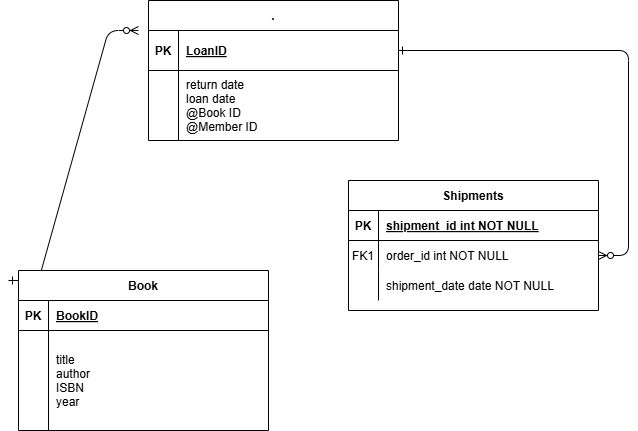

The diagram above was exported from draw.io. Its source (the exported page's mxGraphModel, read from the mxfile embedded in the PNG):
<mxGraphModel dx="1221" dy="759" grid="1" gridSize="10" guides="1" tooltips="1" connect="1" arrows="1" fold="1" page="1" pageScale="1" pageWidth="850" pageHeight="1100" math="0" shadow="0" extFonts="Permanent Marker^https://fonts.googleapis.com/css?family=Permanent+Marker">
  <root>
    <mxCell id="0" />
    <mxCell id="1" parent="0" />
    <mxCell id="C-vyLk0tnHw3VtMMgP7b-1" value="" style="edgeStyle=entityRelationEdgeStyle;endArrow=ERzeroToMany;startArrow=ERone;endFill=1;startFill=0;" parent="1" edge="1">
      <mxGeometry width="100" height="100" relative="1" as="geometry">
        <mxPoint x="110" y="380" as="sourcePoint" />
        <mxPoint x="240" y="130" as="targetPoint" />
      </mxGeometry>
    </mxCell>
    <mxCell id="C-vyLk0tnHw3VtMMgP7b-12" value="" style="edgeStyle=entityRelationEdgeStyle;endArrow=ERzeroToMany;startArrow=ERone;endFill=1;startFill=0;" parent="1" source="C-vyLk0tnHw3VtMMgP7b-3" target="C-vyLk0tnHw3VtMMgP7b-17" edge="1">
      <mxGeometry width="100" height="100" relative="1" as="geometry">
        <mxPoint x="400" y="180" as="sourcePoint" />
        <mxPoint x="460" y="205" as="targetPoint" />
      </mxGeometry>
    </mxCell>
    <mxCell id="C-vyLk0tnHw3VtMMgP7b-2" value="." style="shape=table;startSize=30;container=1;collapsible=1;childLayout=tableLayout;fixedRows=1;rowLines=0;fontStyle=1;align=center;resizeLast=1;" parent="1" vertex="1">
      <mxGeometry x="250" y="100" width="250" height="140" as="geometry" />
    </mxCell>
    <mxCell id="C-vyLk0tnHw3VtMMgP7b-3" value="" style="shape=partialRectangle;collapsible=0;dropTarget=0;pointerEvents=0;fillColor=none;points=[[0,0.5],[1,0.5]];portConstraint=eastwest;top=0;left=0;right=0;bottom=1;" parent="C-vyLk0tnHw3VtMMgP7b-2" vertex="1">
      <mxGeometry y="30" width="250" height="40" as="geometry" />
    </mxCell>
    <mxCell id="C-vyLk0tnHw3VtMMgP7b-4" value="PK" style="shape=partialRectangle;overflow=hidden;connectable=0;fillColor=none;top=0;left=0;bottom=0;right=0;fontStyle=1;" parent="C-vyLk0tnHw3VtMMgP7b-3" vertex="1">
      <mxGeometry width="30" height="40" as="geometry">
        <mxRectangle width="30" height="40" as="alternateBounds" />
      </mxGeometry>
    </mxCell>
    <mxCell id="C-vyLk0tnHw3VtMMgP7b-5" value="LoanID" style="shape=partialRectangle;overflow=hidden;connectable=0;fillColor=none;top=0;left=0;bottom=0;right=0;align=left;spacingLeft=6;fontStyle=5;" parent="C-vyLk0tnHw3VtMMgP7b-3" vertex="1">
      <mxGeometry x="30" width="220" height="40" as="geometry">
        <mxRectangle width="220" height="40" as="alternateBounds" />
      </mxGeometry>
    </mxCell>
    <mxCell id="C-vyLk0tnHw3VtMMgP7b-9" value="" style="shape=partialRectangle;collapsible=0;dropTarget=0;pointerEvents=0;fillColor=none;points=[[0,0.5],[1,0.5]];portConstraint=eastwest;top=0;left=0;right=0;bottom=0;" parent="C-vyLk0tnHw3VtMMgP7b-2" vertex="1">
      <mxGeometry y="70" width="250" height="70" as="geometry" />
    </mxCell>
    <mxCell id="C-vyLk0tnHw3VtMMgP7b-10" value="" style="shape=partialRectangle;overflow=hidden;connectable=0;fillColor=none;top=0;left=0;bottom=0;right=0;" parent="C-vyLk0tnHw3VtMMgP7b-9" vertex="1">
      <mxGeometry width="30" height="70" as="geometry">
        <mxRectangle width="30" height="70" as="alternateBounds" />
      </mxGeometry>
    </mxCell>
    <mxCell id="C-vyLk0tnHw3VtMMgP7b-11" value="return date&#10;loan date&#10;@Book ID&#10;@Member ID    " style="shape=partialRectangle;overflow=hidden;connectable=0;fillColor=none;top=0;left=0;bottom=0;right=0;align=left;spacingLeft=6;" parent="C-vyLk0tnHw3VtMMgP7b-9" vertex="1">
      <mxGeometry x="30" width="220" height="70" as="geometry">
        <mxRectangle width="220" height="70" as="alternateBounds" />
      </mxGeometry>
    </mxCell>
    <mxCell id="C-vyLk0tnHw3VtMMgP7b-13" value="Shipments" style="shape=table;startSize=30;container=1;collapsible=1;childLayout=tableLayout;fixedRows=1;rowLines=0;fontStyle=1;align=center;resizeLast=1;" parent="1" vertex="1">
      <mxGeometry x="450" y="280" width="250" height="130" as="geometry" />
    </mxCell>
    <mxCell id="C-vyLk0tnHw3VtMMgP7b-14" value="" style="shape=partialRectangle;collapsible=0;dropTarget=0;pointerEvents=0;fillColor=none;points=[[0,0.5],[1,0.5]];portConstraint=eastwest;top=0;left=0;right=0;bottom=1;" parent="C-vyLk0tnHw3VtMMgP7b-13" vertex="1">
      <mxGeometry y="30" width="250" height="30" as="geometry" />
    </mxCell>
    <mxCell id="C-vyLk0tnHw3VtMMgP7b-15" value="PK" style="shape=partialRectangle;overflow=hidden;connectable=0;fillColor=none;top=0;left=0;bottom=0;right=0;fontStyle=1;" parent="C-vyLk0tnHw3VtMMgP7b-14" vertex="1">
      <mxGeometry width="30" height="30" as="geometry" />
    </mxCell>
    <mxCell id="C-vyLk0tnHw3VtMMgP7b-16" value="shipment_id int NOT NULL " style="shape=partialRectangle;overflow=hidden;connectable=0;fillColor=none;top=0;left=0;bottom=0;right=0;align=left;spacingLeft=6;fontStyle=5;" parent="C-vyLk0tnHw3VtMMgP7b-14" vertex="1">
      <mxGeometry x="30" width="220" height="30" as="geometry" />
    </mxCell>
    <mxCell id="C-vyLk0tnHw3VtMMgP7b-17" value="" style="shape=partialRectangle;collapsible=0;dropTarget=0;pointerEvents=0;fillColor=none;points=[[0,0.5],[1,0.5]];portConstraint=eastwest;top=0;left=0;right=0;bottom=0;" parent="C-vyLk0tnHw3VtMMgP7b-13" vertex="1">
      <mxGeometry y="60" width="250" height="30" as="geometry" />
    </mxCell>
    <mxCell id="C-vyLk0tnHw3VtMMgP7b-18" value="FK1" style="shape=partialRectangle;overflow=hidden;connectable=0;fillColor=none;top=0;left=0;bottom=0;right=0;" parent="C-vyLk0tnHw3VtMMgP7b-17" vertex="1">
      <mxGeometry width="30" height="30" as="geometry" />
    </mxCell>
    <mxCell id="C-vyLk0tnHw3VtMMgP7b-19" value="order_id int NOT NULL" style="shape=partialRectangle;overflow=hidden;connectable=0;fillColor=none;top=0;left=0;bottom=0;right=0;align=left;spacingLeft=6;" parent="C-vyLk0tnHw3VtMMgP7b-17" vertex="1">
      <mxGeometry x="30" width="220" height="30" as="geometry" />
    </mxCell>
    <mxCell id="C-vyLk0tnHw3VtMMgP7b-20" value="" style="shape=partialRectangle;collapsible=0;dropTarget=0;pointerEvents=0;fillColor=none;points=[[0,0.5],[1,0.5]];portConstraint=eastwest;top=0;left=0;right=0;bottom=0;" parent="C-vyLk0tnHw3VtMMgP7b-13" vertex="1">
      <mxGeometry y="90" width="250" height="30" as="geometry" />
    </mxCell>
    <mxCell id="C-vyLk0tnHw3VtMMgP7b-21" value="" style="shape=partialRectangle;overflow=hidden;connectable=0;fillColor=none;top=0;left=0;bottom=0;right=0;" parent="C-vyLk0tnHw3VtMMgP7b-20" vertex="1">
      <mxGeometry width="30" height="30" as="geometry" />
    </mxCell>
    <mxCell id="C-vyLk0tnHw3VtMMgP7b-22" value="shipment_date date NOT NULL" style="shape=partialRectangle;overflow=hidden;connectable=0;fillColor=none;top=0;left=0;bottom=0;right=0;align=left;spacingLeft=6;" parent="C-vyLk0tnHw3VtMMgP7b-20" vertex="1">
      <mxGeometry x="30" width="220" height="30" as="geometry" />
    </mxCell>
    <mxCell id="C-vyLk0tnHw3VtMMgP7b-23" value="Book" style="shape=table;startSize=30;container=1;collapsible=1;childLayout=tableLayout;fixedRows=1;rowLines=0;fontStyle=1;align=center;resizeLast=1;" parent="1" vertex="1">
      <mxGeometry x="120" y="370" width="250" height="160" as="geometry" />
    </mxCell>
    <mxCell id="C-vyLk0tnHw3VtMMgP7b-24" value="" style="shape=partialRectangle;collapsible=0;dropTarget=0;pointerEvents=0;fillColor=none;points=[[0,0.5],[1,0.5]];portConstraint=eastwest;top=0;left=0;right=0;bottom=1;" parent="C-vyLk0tnHw3VtMMgP7b-23" vertex="1">
      <mxGeometry y="30" width="250" height="30" as="geometry" />
    </mxCell>
    <mxCell id="C-vyLk0tnHw3VtMMgP7b-25" value="PK" style="shape=partialRectangle;overflow=hidden;connectable=0;fillColor=none;top=0;left=0;bottom=0;right=0;fontStyle=1;" parent="C-vyLk0tnHw3VtMMgP7b-24" vertex="1">
      <mxGeometry width="30" height="30" as="geometry">
        <mxRectangle width="30" height="30" as="alternateBounds" />
      </mxGeometry>
    </mxCell>
    <mxCell id="C-vyLk0tnHw3VtMMgP7b-26" value="BookID" style="shape=partialRectangle;overflow=hidden;connectable=0;fillColor=none;top=0;left=0;bottom=0;right=0;align=left;spacingLeft=6;fontStyle=5;" parent="C-vyLk0tnHw3VtMMgP7b-24" vertex="1">
      <mxGeometry x="30" width="220" height="30" as="geometry">
        <mxRectangle width="220" height="30" as="alternateBounds" />
      </mxGeometry>
    </mxCell>
    <mxCell id="C-vyLk0tnHw3VtMMgP7b-27" value="" style="shape=partialRectangle;collapsible=0;dropTarget=0;pointerEvents=0;fillColor=none;points=[[0,0.5],[1,0.5]];portConstraint=eastwest;top=0;left=0;right=0;bottom=0;" parent="C-vyLk0tnHw3VtMMgP7b-23" vertex="1">
      <mxGeometry y="60" width="250" height="100" as="geometry" />
    </mxCell>
    <mxCell id="C-vyLk0tnHw3VtMMgP7b-28" value="" style="shape=partialRectangle;overflow=hidden;connectable=0;fillColor=none;top=0;left=0;bottom=0;right=0;" parent="C-vyLk0tnHw3VtMMgP7b-27" vertex="1">
      <mxGeometry width="30" height="100" as="geometry">
        <mxRectangle width="30" height="100" as="alternateBounds" />
      </mxGeometry>
    </mxCell>
    <mxCell id="C-vyLk0tnHw3VtMMgP7b-29" value="title&#10;author&#10;ISBN&#10;year" style="shape=partialRectangle;overflow=hidden;connectable=0;fillColor=none;top=0;left=0;bottom=0;right=0;align=left;spacingLeft=6;" parent="C-vyLk0tnHw3VtMMgP7b-27" vertex="1">
      <mxGeometry x="30" width="220" height="100" as="geometry">
        <mxRectangle width="220" height="100" as="alternateBounds" />
      </mxGeometry>
    </mxCell>
  </root>
</mxGraphModel>